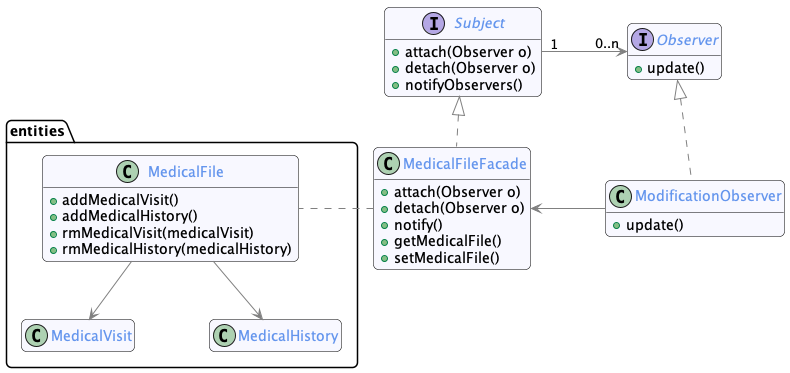

The diagram above was rendered by PlantUML. Its source (embedded in the PNG):
@startuml

!include commons.style
skinparam nodesep 75
skinparam ranksep 50
hide empty members

together{
    interface Observer {
        +update()
    }

    class ModificationObserver {
        +update()
    }
}

interface Subject {
    +attach(Observer o) 
    +detach(Observer o)
    +notifyObservers()
}
together{
    class MedicalFileFacade {
        +attach(Observer o)
        +detach(Observer o)
        +notify()
        +getMedicalFile()
        +setMedicalFile()
    }


    package entities {
        class MedicalFile {
            +addMedicalVisit()
            +addMedicalHistory()
            +rmMedicalVisit(medicalVisit)
            +rmMedicalHistory(medicalHistory)
        }

        class MedicalVisit {
        }

        class MedicalHistory {
        }
    }
}

Subject "1" -> "0..n" Observer
Observer <|.. ModificationObserver
ModificationObserver -> MedicalFileFacade
Subject <|.. MedicalFileFacade

MedicalFileFacade . entities.MedicalFile
' MedicalFileFacade . entities.MedicalVisit
' MedicalFileFacade . entities.MedicalHistory

MedicalFile --> MedicalVisit
MedicalFile --> MedicalHistory

@enduml